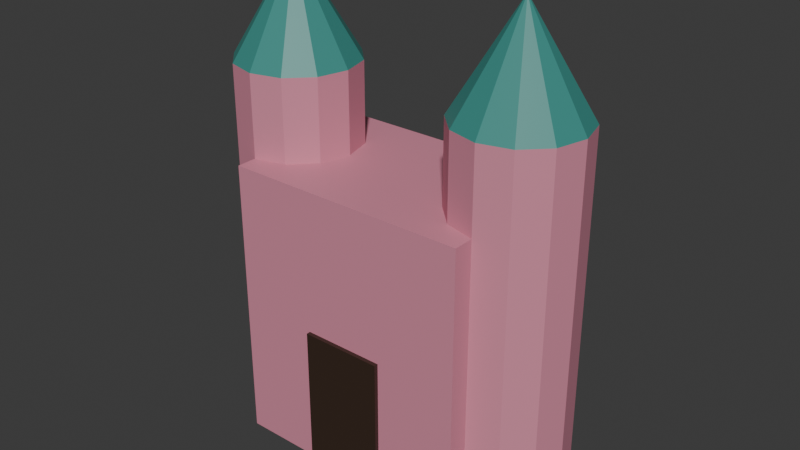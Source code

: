# Source: castle.blend  (saved by Blender 5.2.45; exported with 4.5.12 LTS)
import bpy
from mathutils import Matrix  # noqa: F401  (used for matrix-valued properties, if any)

bpy.ops.wm.read_factory_settings(use_empty=True)
scene = bpy.context.scene
scene.name = 'Scene'

# ---- collections
col_collection = bpy.data.collections.new('Collection'); scene.collection.children.link(col_collection)

# ---- materials (node trees are filled in below, after node groups)
mat_castle_pink = bpy.data.materials.new('castle_pink')
mat_castle_pink.diffuse_color = (0.6939, 0.2582, 0.3515, 1.0)
mat_castle_teal = bpy.data.materials.new('castle_teal')
mat_castle_teal.diffuse_color = (0.04817, 0.2705, 0.2384, 1.0)
mat_castle_door_brown = bpy.data.materials.new('castle_door_brown')
mat_castle_door_brown.diffuse_color = (0.04231, 0.02315, 0.01444, 1.0)

# ---- material node trees
mat_castle_pink.use_nodes = True; mat_castle_pink.node_tree.nodes.clear()
_N = mat_castle_pink.node_tree.nodes; _L = mat_castle_pink.node_tree.links
n0 = _N.new('ShaderNodeBsdfPrincipled'); n0.name = 'Principled BSDF'; n0.location = (-200, 100)
n0.inputs[0].default_value = (0.6939, 0.2582, 0.3515, 1.0)
n0.inputs[10].default_value = 0.005
n1 = _N.new('ShaderNodeOutputMaterial'); n1.name = 'Material Output'; n1.location = (200, 100)
_L.new(n0.outputs[0], n1.inputs[0])
n1.is_active_output = True
mat_castle_teal.use_nodes = True; mat_castle_teal.node_tree.nodes.clear()
_N = mat_castle_teal.node_tree.nodes; _L = mat_castle_teal.node_tree.links
n0 = _N.new('ShaderNodeBsdfPrincipled'); n0.name = 'Principled BSDF'; n0.location = (-200, 100)
n0.inputs[0].default_value = (0.04817, 0.2705, 0.2384, 1.0)
n0.inputs[10].default_value = 0.005
n1 = _N.new('ShaderNodeOutputMaterial'); n1.name = 'Material Output'; n1.location = (200, 100)
_L.new(n0.outputs[0], n1.inputs[0])
n1.is_active_output = True
mat_castle_door_brown.use_nodes = True; mat_castle_door_brown.node_tree.nodes.clear()
_N = mat_castle_door_brown.node_tree.nodes; _L = mat_castle_door_brown.node_tree.links
n0 = _N.new('ShaderNodeBsdfPrincipled'); n0.name = 'Principled BSDF'; n0.location = (-200, 100)
n0.inputs[0].default_value = (0.04231, 0.02315, 0.01444, 1.0)
n0.inputs[10].default_value = 0.005
n1 = _N.new('ShaderNodeOutputMaterial'); n1.name = 'Material Output'; n1.location = (200, 100)
_L.new(n0.outputs[0], n1.inputs[0])
n1.is_active_output = True

# ---- world
world_world = bpy.data.worlds.new('World'); scene.world = world_world
world_world.use_nodes = True; world_world.node_tree.nodes.clear()
_N = world_world.node_tree.nodes; _L = world_world.node_tree.links
n0 = _N.new('ShaderNodeOutputWorld'); n0.name = 'World Output'; n0.location = (200, 100)
n1 = _N.new('ShaderNodeBackground'); n1.name = 'Background'; n1.location = (-200, 100)
n1.inputs[0].default_value = (0.05088, 0.05088, 0.05088, 1.0)
_L.new(n1.outputs[0], n0.inputs[0])
n0.is_active_output = True
world_world.color = (0.05088, 0.05088, 0.05088)
world_world.sun_shadow_jitter_overblur = 0.0

# ---- meshes
me_castle = bpy.data.meshes.new('castle')
me_castle.from_pydata([(-0.6, -0.4, 0.0), (-0.6, -0.4, 1.4), (-0.6, 0.4, 0.0), (-0.6, 0.4, 1.4), (0.6, -0.4, 0.0), (0.6, -0.4, 1.4), (0.6, 0.4, 0.0), (0.6, 0.4, 1.4), (-0.6, 0.3, 0.0), (-0.6, 0.3, 1.8), (-0.45, 0.2598, 0.0), (-0.45, 0.2598, 1.8), (-0.3402, 0.15, 0.0), (-0.3402, 0.15, 1.8), (-0.3, 0.0, 0.0), (-0.3, 0.0, 1.8), (-0.3402, -0.15, 0.0), (-0.3402, -0.15, 1.8), (-0.45, -0.2598, 0.0), (-0.45, -0.2598, 1.8), (-0.6, -0.3, 0.0), (-0.6, -0.3, 1.8), (-0.75, -0.2598, 0.0), (-0.75, -0.2598, 1.8), (-0.8598, -0.15, 0.0), (-0.8598, -0.15, 1.8), (-0.9, 0.0, 0.0), (-0.9, 0.0, 1.8), (-0.8598, 0.15, 0.0), (-0.8598, 0.15, 1.8), (-0.75, 0.2598, 0.0), (-0.75, 0.2598, 1.8), (0.6, 0.3, 0.0), (0.6, 0.3, 1.8), (0.75, 0.2598, 0.0), (0.75, 0.2598, 1.8), (0.8598, 0.15, 0.0), (0.8598, 0.15, 1.8), (0.9, 0.0, 0.0), (0.9, 0.0, 1.8), (0.8598, -0.15, 0.0), (0.8598, -0.15, 1.8), (0.75, -0.2598, 0.0), (0.75, -0.2598, 1.8), (0.6, -0.3, 0.0), (0.6, -0.3, 1.8), (0.45, -0.2598, 0.0), (0.45, -0.2598, 1.8), (0.3402, -0.15, 0.0), (0.3402, -0.15, 1.8), (0.3, 0.0, 0.0), (0.3, 0.0, 1.8), (0.3402, 0.15, 0.0), (0.3402, 0.15, 1.8), (0.45, 0.2598, 0.0), (0.45, 0.2598, 1.8), (-0.6, 0.3, 1.8), (-0.45, 0.2598, 1.8), (-0.3402, 0.15, 1.8), (-0.3, 0.0, 1.8), (-0.3402, -0.15, 1.8), (-0.45, -0.2598, 1.8), (-0.6, -0.3, 1.8), (-0.75, -0.2598, 1.8), (-0.8598, -0.15, 1.8), (-0.9, 0.0, 1.8), (-0.8598, 0.15, 1.8), (-0.75, 0.2598, 1.8), (-0.6, 0.0, 2.3), (0.6, 0.3, 1.8), (0.75, 0.2598, 1.8), (0.8598, 0.15, 1.8), (0.9, 0.0, 1.8), (0.8598, -0.15, 1.8), (0.75, -0.2598, 1.8), (0.6, -0.3, 1.8), (0.45, -0.2598, 1.8), (0.3402, -0.15, 1.8), (0.3, 0.0, 1.8), (0.3402, 0.15, 1.8), (0.45, 0.2598, 1.8), (0.6, 0.0, 2.3), (-0.2, -0.42, 0.0), (-0.2, -0.42, 0.7), (-0.2, -0.38, 0.0), (-0.2, -0.38, 0.7), (0.2, -0.42, 0.0), (0.2, -0.42, 0.7), (0.2, -0.38, 0.0), (0.2, -0.38, 0.7)], [], [(0, 1, 3, 2), (2, 3, 7, 6), (6, 7, 5, 4), (4, 5, 1, 0), (2, 6, 4, 0), (7, 3, 1, 5), (8, 9, 11, 10), (10, 11, 13, 12), (12, 13, 15, 14), (14, 15, 17, 16), (16, 17, 19, 18), (18, 19, 21, 20), (20, 21, 23, 22), (22, 23, 25, 24), (24, 25, 27, 26), (26, 27, 29, 28), (11, 9, 31, 29, 27, 25, 23, 21, 19, 17, 15, 13), (28, 29, 31, 30), (30, 31, 9, 8), (8, 10, 12, 14, 16, 18, 20, 22, 24, 26, 28, 30), (32, 33, 35, 34), (34, 35, 37, 36), (36, 37, 39, 38), (38, 39, 41, 40), (40, 41, 43, 42), (42, 43, 45, 44), (44, 45, 47, 46), (46, 47, 49, 48), (48, 49, 51, 50), (50, 51, 53, 52), (35, 33, 55, 53, 51, 49, 47, 45, 43, 41, 39, 37), (52, 53, 55, 54), (54, 55, 33, 32), (32, 34, 36, 38, 40, 42, 44, 46, 48, 50, 52, 54), (56, 68, 57), (57, 68, 58), (58, 68, 59), (59, 68, 60), (60, 68, 61), (61, 68, 62), (62, 68, 63), (63, 68, 64), (64, 68, 65), (65, 68, 66), (56, 57, 58, 59, 60, 61, 62, 63, 64, 65, 66, 67), (66, 68, 67), (67, 68, 56), (69, 81, 70), (70, 81, 71), (71, 81, 72), (72, 81, 73), (73, 81, 74), (74, 81, 75), (75, 81, 76), (76, 81, 77), (77, 81, 78), (78, 81, 79), (69, 70, 71, 72, 73, 74, 75, 76, 77, 78, 79, 80), (79, 81, 80), (80, 81, 69), (82, 83, 85, 84), (84, 85, 89, 88), (88, 89, 87, 86), (86, 87, 83, 82), (84, 88, 86, 82), (89, 85, 83, 87)])
me_castle.polygons.foreach_set('material_index', [0, 0, 0, 0, 0, 0, 0, 0, 0, 0, 0, 0, 0, 0, 0, 0, 0, 0, 0, 0, 0, 0, 0, 0, 0, 0, 0, 0, 0, 0, 0, 0, 0, 0, 1, 1, 1, 1, 1, 1, 1, 1, 1, 1, 1, 1, 1, 1, 1, 1, 1, 1, 1, 1, 1, 1, 1, 1, 1, 1, 2, 2, 2, 2, 2, 2])
_uv = me_castle.uv_layers.new(name='UVMap')
_uv.uv.foreach_set('vector', [0.375, 0.0, 0.625, 0.0, 0.625, 0.25, 0.375, 0.25, 0.375, 0.25, 0.625, 0.25, 0.625, 0.5, 0.375, 0.5, 0.375, 0.5, 0.625, 0.5, 0.625, 0.75, 0.375, 0.75, 0.375, 0.75, 0.625, 0.75, 0.625, 1.0, 0.375, 1.0, 0.125, 0.5, 0.375, 0.5, 0.375, 0.75, 0.125, 0.75, 0.625, 0.5, 0.875, 0.5, 0.875, 0.75, 0.625, 0.75, 1.0, 0.5, 1.0, 1.0, 0.9167, 1.0, 0.9167, 0.5, 0.9167, 0.5, 0.9167, 1.0, 0.8333, 1.0, 0.8333, 0.5, 0.8333, 0.5, 0.8333, 1.0, 0.75, 1.0, 0.75, 0.5, 0.75, 0.5, 0.75, 1.0, 0.6667, 1.0, 0.6667, 0.5, 0.6667, 0.5, 0.6667, 1.0, 0.5833, 1.0, 0.5833, 0.5, 0.5833, 0.5, 0.5833, 1.0, 0.5, 1.0, 0.5, 0.5, 0.5, 0.5, 0.5, 1.0, 0.4167, 1.0, 0.4167, 0.5, 0.4167, 0.5, 0.4167, 1.0, 0.3333, 1.0, 0.3333, 0.5, 0.3333, 0.5, 0.3333, 1.0, 0.25, 1.0, 0.25, 0.5, 0.25, 0.5, 0.25, 1.0, 0.1667, 1.0, 0.1667, 0.5, 0.37, 0.4578, 0.25, 0.49, 0.13, 0.4578, 0.04215, 0.37, 0.01, 0.25, 0.04215, 0.13, 0.13, 0.04215, 0.25, 0.01, 0.37, 0.04215, 0.4578, 0.13, 0.49, 0.25, 0.4578, 0.37, 0.1667, 0.5, 0.1667, 1.0, 0.08333, 1.0, 0.08333, 0.5, 0.08333, 0.5, 0.08333, 1.0, 7.451e-08, 1.0, 7.451e-08, 0.5, 0.75, 0.49, 0.87, 0.4578, 0.9578, 0.37, 0.99, 0.25, 0.9578, 0.13, 0.87, 0.04215, 0.75, 0.01, 0.63, 0.04215, 0.5422, 0.13, 0.51, 0.25, 0.5422, 0.37, 0.63, 0.4578, 1.0, 0.5, 1.0, 1.0, 0.9167, 1.0, 0.9167, 0.5, 0.9167, 0.5, 0.9167, 1.0, 0.8333, 1.0, 0.8333, 0.5, 0.8333, 0.5, 0.8333, 1.0, 0.75, 1.0, 0.75, 0.5, 0.75, 0.5, 0.75, 1.0, 0.6667, 1.0, 0.6667, 0.5, 0.6667, 0.5, 0.6667, 1.0, 0.5833, 1.0, 0.5833, 0.5, 0.5833, 0.5, 0.5833, 1.0, 0.5, 1.0, 0.5, 0.5, 0.5, 0.5, 0.5, 1.0, 0.4167, 1.0, 0.4167, 0.5, 0.4167, 0.5, 0.4167, 1.0, 0.3333, 1.0, 0.3333, 0.5, 0.3333, 0.5, 0.3333, 1.0, 0.25, 1.0, 0.25, 0.5, 0.25, 0.5, 0.25, 1.0, 0.1667, 1.0, 0.1667, 0.5, 0.37, 0.4578, 0.25, 0.49, 0.13, 0.4578, 0.04215, 0.37, 0.01, 0.25, 0.04215, 0.13, 0.13, 0.04215, 0.25, 0.01, 0.37, 0.04215, 0.4578, 0.13, 0.49, 0.25, 0.4578, 0.37, 0.1667, 0.5, 0.1667, 1.0, 0.08333, 1.0, 0.08333, 0.5, 0.08333, 0.5, 0.08333, 1.0, 7.451e-08, 1.0, 7.451e-08, 0.5, 0.75, 0.49, 0.87, 0.4578, 0.9578, 0.37, 0.99, 0.25, 0.9578, 0.13, 0.87, 0.04215, 0.75, 0.01, 0.63, 0.04215, 0.5422, 0.13, 0.51, 0.25, 0.5422, 0.37, 0.63, 0.4578, 0.25, 0.49, 0.25, 0.25, 0.37, 0.4578, 0.37, 0.4578, 0.25, 0.25, 0.4578, 0.37, 0.4578, 0.37, 0.25, 0.25, 0.49, 0.25, 0.49, 0.25, 0.25, 0.25, 0.4578, 0.13, 0.4578, 0.13, 0.25, 0.25, 0.37, 0.04215, 0.37, 0.04215, 0.25, 0.25, 0.25, 0.01, 0.25, 0.01, 0.25, 0.25, 0.13, 0.04215, 0.13, 0.04215, 0.25, 0.25, 0.04215, 0.13, 0.04215, 0.13, 0.25, 0.25, 0.01, 0.25, 0.01, 0.25, 0.25, 0.25, 0.04215, 0.37, 0.75, 0.49, 0.87, 0.4578, 0.9578, 0.37, 0.99, 0.25, 0.9578, 0.13, 0.87, 0.04215, 0.75, 0.01, 0.63, 0.04215, 0.5422, 0.13, 0.51, 0.25, 0.5422, 0.37, 0.63, 0.4578, 0.04215, 0.37, 0.25, 0.25, 0.13, 0.4578, 0.13, 0.4578, 0.25, 0.25, 0.25, 0.49, 0.25, 0.49, 0.25, 0.25, 0.37, 0.4578, 0.37, 0.4578, 0.25, 0.25, 0.4578, 0.37, 0.4578, 0.37, 0.25, 0.25, 0.49, 0.25, 0.49, 0.25, 0.25, 0.25, 0.4578, 0.13, 0.4578, 0.13, 0.25, 0.25, 0.37, 0.04215, 0.37, 0.04215, 0.25, 0.25, 0.25, 0.01, 0.25, 0.01, 0.25, 0.25, 0.13, 0.04215, 0.13, 0.04215, 0.25, 0.25, 0.04215, 0.13, 0.04215, 0.13, 0.25, 0.25, 0.01, 0.25, 0.01, 0.25, 0.25, 0.25, 0.04215, 0.37, 0.75, 0.49, 0.87, 0.4578, 0.9578, 0.37, 0.99, 0.25, 0.9578, 0.13, 0.87, 0.04215, 0.75, 0.01, 0.63, 0.04215, 0.5422, 0.13, 0.51, 0.25, 0.5422, 0.37, 0.63, 0.4578, 0.04215, 0.37, 0.25, 0.25, 0.13, 0.4578, 0.13, 0.4578, 0.25, 0.25, 0.25, 0.49, 0.375, 0.0, 0.625, 0.0, 0.625, 0.25, 0.375, 0.25, 0.375, 0.25, 0.625, 0.25, 0.625, 0.5, 0.375, 0.5, 0.375, 0.5, 0.625, 0.5, 0.625, 0.75, 0.375, 0.75, 0.375, 0.75, 0.625, 0.75, 0.625, 1.0, 0.375, 1.0, 0.125, 0.5, 0.375, 0.5, 0.375, 0.75, 0.125, 0.75, 0.625, 0.5, 0.875, 0.5, 0.875, 0.75, 0.625, 0.75])
me_castle.materials.append(mat_castle_pink)
me_castle.materials.append(mat_castle_teal)
me_castle.materials.append(mat_castle_door_brown)
me_castle.update()

# ---- objects
ob_castle = bpy.data.objects.new('castle', me_castle)

# ---- transforms, parenting, visibility, modifiers, constraints
ob_castle.location = (0.0, 0.0, 0.0)

# ---- collection membership
col_collection.objects.link(ob_castle)

# ---- scene / render settings (as saved in the file)
scene.frame_start = 1; scene.frame_end = 250; scene.frame_set(1)
scene.render.engine = 'BLENDER_EEVEE_NEXT'
scene.render.bake_bias = 0.0
scene.render.bake_samples = 0
scene.render.compositor_device = 'GPU'
scene.eevee.use_volume_custom_range = False
scene.eevee.fast_gi_thickness_near = 0.1
scene.eevee.fast_gi_thickness_far = 0.0
scene.eevee.ray_tracing_options.screen_trace_thickness = 0.1
bpy.context.view_layer.update()

# ---- added for rendering (the .blend has no active camera and no usable light): camera, sun
cam_auto = bpy.data.cameras.new('AutoCamera')
cam_auto.lens = 50.0
cam_auto.sensor_width = 36.0
cam_auto.clip_end = 1000.0
ob_auto_camera = bpy.data.objects.new('AutoCamera', cam_auto)
scene.collection.objects.link(ob_auto_camera)
ob_auto_camera.location = (2.80671, -3.37805, 3.39537)
ob_auto_camera.rotation_euler = (1.09748, -7.21219e-08, 0.694738)
scene.camera = ob_auto_camera
light_auto_sun = bpy.data.lights.new('AutoSun', 'SUN')
light_auto_sun.energy = 3.0
light_auto_sun.angle = 0.0523599
ob_auto_sun = bpy.data.objects.new('AutoSun', light_auto_sun)
scene.collection.objects.link(ob_auto_sun)
ob_auto_sun.rotation_euler = (0.872665, 0.174533, 0.523599)
bpy.context.view_layer.update()

